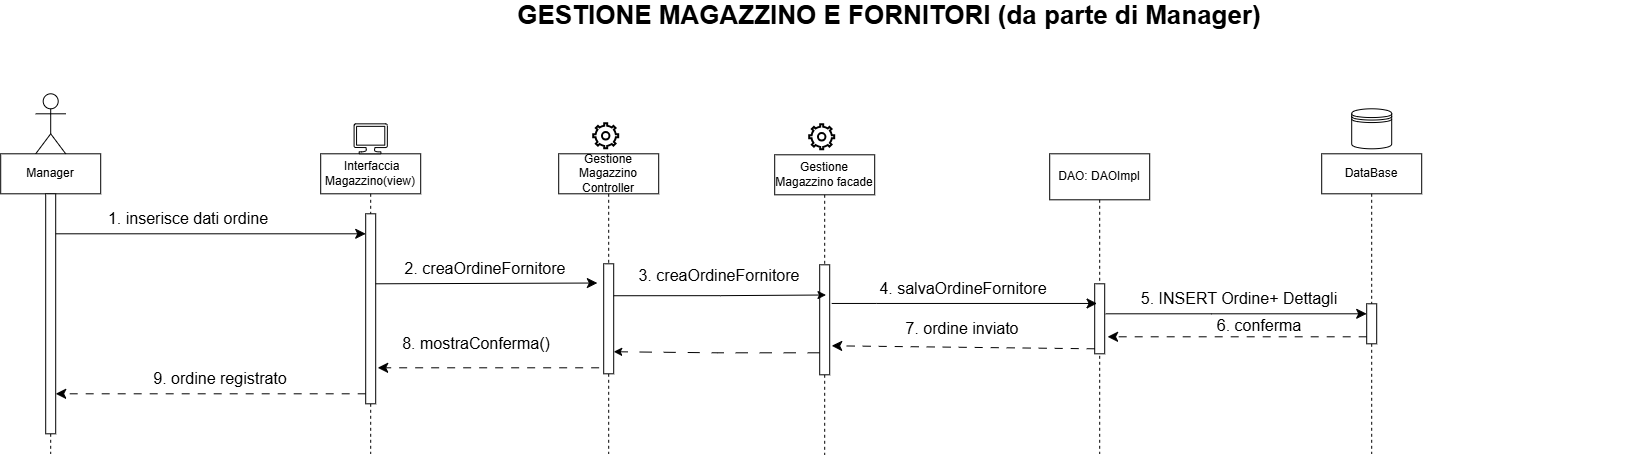

The diagram above was exported from draw.io. Its source (the exported page's mxGraphModel, read from the mxfile embedded in the PNG):
<mxGraphModel dx="2613" dy="1340" grid="0" gridSize="10" guides="1" tooltips="1" connect="1" arrows="1" fold="1" page="0" pageScale="1" pageWidth="583" pageHeight="413" background="light-dark(#FFFFFF,#000000)" math="0" shadow="0">
  <root>
    <mxCell id="0" />
    <mxCell id="1" parent="0" />
    <mxCell id="eL9R7H7-0y9sT-kfgY5B-3" parent="1" style="shape=umlLifeline;perimeter=lifelinePerimeter;whiteSpace=wrap;html=1;container=1;dropTarget=0;collapsible=0;recursiveResize=0;outlineConnect=0;portConstraint=eastwest;newEdgeStyle={&quot;edgeStyle&quot;:&quot;elbowEdgeStyle&quot;,&quot;elbow&quot;:&quot;vertical&quot;,&quot;curved&quot;:0,&quot;rounded&quot;:0};" value="Manager" vertex="1">
      <mxGeometry height="300" width="100" x="-734" y="-80" as="geometry" />
    </mxCell>
    <mxCell id="eL9R7H7-0y9sT-kfgY5B-4" parent="eL9R7H7-0y9sT-kfgY5B-3" style="html=1;points=[[0,0,0,0,5],[0,1,0,0,-5],[1,0,0,0,5],[1,1,0,0,-5]];perimeter=orthogonalPerimeter;outlineConnect=0;targetShapes=umlLifeline;portConstraint=eastwest;newEdgeStyle={&quot;curved&quot;:0,&quot;rounded&quot;:0};" value="" vertex="1">
      <mxGeometry height="240" width="10" x="45" y="40" as="geometry" />
    </mxCell>
    <mxCell id="eL9R7H7-0y9sT-kfgY5B-5" parent="1" style="shape=umlLifeline;perimeter=lifelinePerimeter;whiteSpace=wrap;html=1;container=1;dropTarget=0;collapsible=0;recursiveResize=0;outlineConnect=0;portConstraint=eastwest;newEdgeStyle={&quot;edgeStyle&quot;:&quot;elbowEdgeStyle&quot;,&quot;elbow&quot;:&quot;vertical&quot;,&quot;curved&quot;:0,&quot;rounded&quot;:0};" value="&amp;nbsp;Interfaccia Magazzino(view)" vertex="1">
      <mxGeometry height="300" width="100" x="-414" y="-80" as="geometry" />
    </mxCell>
    <mxCell id="eL9R7H7-0y9sT-kfgY5B-6" parent="eL9R7H7-0y9sT-kfgY5B-5" style="html=1;points=[[0,0,0,0,5],[0,1,0,0,-5],[1,0,0,0,5],[1,1,0,0,-5]];perimeter=orthogonalPerimeter;outlineConnect=0;targetShapes=umlLifeline;portConstraint=eastwest;newEdgeStyle={&quot;curved&quot;:0,&quot;rounded&quot;:0};" value="" vertex="1">
      <mxGeometry height="190" width="10" x="45" y="60" as="geometry" />
    </mxCell>
    <mxCell id="eL9R7H7-0y9sT-kfgY5B-7" parent="1" style="shape=umlLifeline;perimeter=lifelinePerimeter;whiteSpace=wrap;html=1;container=1;dropTarget=0;collapsible=0;recursiveResize=0;outlineConnect=0;portConstraint=eastwest;newEdgeStyle={&quot;edgeStyle&quot;:&quot;elbowEdgeStyle&quot;,&quot;elbow&quot;:&quot;vertical&quot;,&quot;curved&quot;:0,&quot;rounded&quot;:0};" value="Gestione Magazzino Controller" vertex="1">
      <mxGeometry height="300" width="100" x="-176" y="-80" as="geometry" />
    </mxCell>
    <mxCell id="eL9R7H7-0y9sT-kfgY5B-9" parent="1" style="shape=umlLifeline;perimeter=lifelinePerimeter;whiteSpace=wrap;html=1;container=1;dropTarget=0;collapsible=0;recursiveResize=0;outlineConnect=0;portConstraint=eastwest;newEdgeStyle={&quot;edgeStyle&quot;:&quot;elbowEdgeStyle&quot;,&quot;elbow&quot;:&quot;vertical&quot;,&quot;curved&quot;:0,&quot;rounded&quot;:0};size=46;" value="DAO: DAOImpl" vertex="1">
      <mxGeometry height="300" width="100" x="315" y="-80" as="geometry" />
    </mxCell>
    <mxCell id="eL9R7H7-0y9sT-kfgY5B-10" parent="eL9R7H7-0y9sT-kfgY5B-9" style="html=1;points=[[0,0,0,0,5],[0,1,0,0,-5],[1,0,0,0,5],[1,1,0,0,-5]];perimeter=orthogonalPerimeter;outlineConnect=0;targetShapes=umlLifeline;portConstraint=eastwest;newEdgeStyle={&quot;curved&quot;:0,&quot;rounded&quot;:0};" value="" vertex="1">
      <mxGeometry height="70" width="10" x="45" y="130" as="geometry" />
    </mxCell>
    <mxCell id="eL9R7H7-0y9sT-kfgY5B-11" parent="1" style="shape=umlLifeline;perimeter=lifelinePerimeter;whiteSpace=wrap;html=1;container=1;dropTarget=0;collapsible=0;recursiveResize=0;outlineConnect=0;portConstraint=eastwest;newEdgeStyle={&quot;edgeStyle&quot;:&quot;elbowEdgeStyle&quot;,&quot;elbow&quot;:&quot;vertical&quot;,&quot;curved&quot;:0,&quot;rounded&quot;:0};" value="DataBase" vertex="1">
      <mxGeometry height="300" width="100" x="587" y="-80" as="geometry" />
    </mxCell>
    <mxCell id="eL9R7H7-0y9sT-kfgY5B-12" parent="eL9R7H7-0y9sT-kfgY5B-11" style="html=1;points=[[0,0,0,0,5],[0,1,0,0,-5],[1,0,0,0,5],[1,1,0,0,-5]];perimeter=orthogonalPerimeter;outlineConnect=0;targetShapes=umlLifeline;portConstraint=eastwest;newEdgeStyle={&quot;curved&quot;:0,&quot;rounded&quot;:0};" value="" vertex="1">
      <mxGeometry height="40" width="10" x="45" y="150" as="geometry" />
    </mxCell>
    <mxCell id="eL9R7H7-0y9sT-kfgY5B-13" parent="1" style="shape=umlActor;verticalLabelPosition=bottom;verticalAlign=top;html=1;" value="" vertex="1">
      <mxGeometry height="60" width="30" x="-699" y="-140" as="geometry" />
    </mxCell>
    <mxCell id="eL9R7H7-0y9sT-kfgY5B-16" parent="1" style="sketch=0;aspect=fixed;pointerEvents=1;shadow=0;dashed=0;html=1;labelPosition=center;verticalLabelPosition=bottom;verticalAlign=top;align=center;shape=mxgraph.azure.computer" value="" vertex="1">
      <mxGeometry height="30" width="33.33" x="-380.65999999999997" y="-110" as="geometry" />
    </mxCell>
    <mxCell id="eL9R7H7-0y9sT-kfgY5B-17" parent="1" style="html=1;verticalLabelPosition=bottom;align=center;labelBackgroundColor=#ffffff;verticalAlign=top;strokeWidth=2;shadow=0;dashed=0;shape=mxgraph.ios7.icons.settings;" value="" vertex="1">
      <mxGeometry height="25" width="25" x="-141" y="-110" as="geometry" />
    </mxCell>
    <mxCell id="eL9R7H7-0y9sT-kfgY5B-18" parent="1" style="shape=datastore;whiteSpace=wrap;html=1;" value="" vertex="1">
      <mxGeometry height="40" width="40" x="617" y="-125" as="geometry" />
    </mxCell>
    <mxCell id="eL9R7H7-0y9sT-kfgY5B-19" parent="1" style="sketch=0;outlineConnect=0;dashed=0;verticalLabelPosition=bottom;verticalAlign=top;align=center;html=1;fontSize=12;fontStyle=0;aspect=fixed;pointerEvents=1;shape=mxgraph.aws4.rds_multi_az;" value="" vertex="1">
      <mxGeometry height="38" width="51.1" x="343" y="-125" as="geometry" />
    </mxCell>
    <mxCell id="eL9R7H7-0y9sT-kfgY5B-20" edge="1" parent="1" style="edgeStyle=none;curved=0;rounded=0;orthogonalLoop=1;jettySize=auto;html=1;fontSize=12;startSize=8;endSize=8;">
      <mxGeometry relative="1" as="geometry">
        <mxPoint x="-679" as="sourcePoint" />
        <mxPoint x="-369" as="targetPoint" />
      </mxGeometry>
    </mxCell>
    <mxCell id="eL9R7H7-0y9sT-kfgY5B-24" edge="1" parent="1" style="edgeStyle=none;curved=0;rounded=0;orthogonalLoop=1;jettySize=auto;html=1;fontSize=12;startSize=8;endSize=8;entryX=0.885;entryY=0.974;entryDx=0;entryDy=0;entryPerimeter=0;" target="eL9R7H7-0y9sT-kfgY5B-35">
      <mxGeometry relative="1" as="geometry">
        <mxPoint x="-359" y="50" as="sourcePoint" />
        <mxPoint x="-54" y="50" as="targetPoint" />
      </mxGeometry>
    </mxCell>
    <mxCell id="eL9R7H7-0y9sT-kfgY5B-25" edge="1" parent="1" style="edgeStyle=none;curved=0;rounded=0;orthogonalLoop=1;jettySize=auto;html=1;fontSize=12;startSize=8;endSize=8;">
      <mxGeometry relative="1" as="geometry">
        <Array as="points">
          <mxPoint x="142" y="69.66" />
        </Array>
        <mxPoint x="97" y="69.66" as="sourcePoint" />
        <mxPoint x="362.35" y="69.66" as="targetPoint" />
      </mxGeometry>
    </mxCell>
    <mxCell id="eL9R7H7-0y9sT-kfgY5B-26" edge="1" parent="1" style="edgeStyle=none;curved=0;rounded=0;orthogonalLoop=1;jettySize=auto;html=1;fontSize=12;startSize=8;endSize=8;" target="eL9R7H7-0y9sT-kfgY5B-12">
      <mxGeometry relative="1" as="geometry">
        <Array as="points">
          <mxPoint x="477" y="80" />
        </Array>
        <mxPoint x="371" y="80" as="sourcePoint" />
      </mxGeometry>
    </mxCell>
    <mxCell id="eL9R7H7-0y9sT-kfgY5B-27" edge="1" parent="1" style="edgeStyle=none;curved=0;rounded=0;orthogonalLoop=1;jettySize=auto;html=1;fontSize=12;startSize=8;endSize=8;dashed=1;dashPattern=8 8;">
      <mxGeometry relative="1" as="geometry">
        <mxPoint x="-369" y="160" as="sourcePoint" />
        <mxPoint x="-679" y="160" as="targetPoint" />
      </mxGeometry>
    </mxCell>
    <mxCell id="eL9R7H7-0y9sT-kfgY5B-28" edge="1" parent="1" style="edgeStyle=none;curved=0;rounded=0;orthogonalLoop=1;jettySize=auto;html=1;fontSize=12;startSize=8;endSize=8;dashed=1;dashPattern=8 8;">
      <mxGeometry relative="1" as="geometry">
        <Array as="points" />
        <mxPoint x="-135.56" y="134" as="sourcePoint" />
        <mxPoint x="-357" y="134" as="targetPoint" />
      </mxGeometry>
    </mxCell>
    <mxCell id="eL9R7H7-0y9sT-kfgY5B-29" edge="1" parent="1" source="eL9R7H7-0y9sT-kfgY5B-10" style="edgeStyle=none;curved=0;rounded=0;orthogonalLoop=1;jettySize=auto;html=1;fontSize=12;startSize=8;endSize=8;dashed=1;dashPattern=8 8;exitX=0;exitY=1;exitDx=0;exitDy=-5;exitPerimeter=0;">
      <mxGeometry relative="1" as="geometry">
        <mxPoint x="352" y="112" as="sourcePoint" />
        <mxPoint x="97" y="112" as="targetPoint" />
      </mxGeometry>
    </mxCell>
    <mxCell id="eL9R7H7-0y9sT-kfgY5B-30" edge="1" parent="1" style="edgeStyle=none;curved=0;rounded=0;orthogonalLoop=1;jettySize=auto;html=1;fontSize=12;startSize=8;endSize=8;dashed=1;dashPattern=8 8;">
      <mxGeometry relative="1" as="geometry">
        <mxPoint x="632" y="103" as="sourcePoint" />
        <mxPoint x="372.88" y="103" as="targetPoint" />
      </mxGeometry>
    </mxCell>
    <mxCell id="eL9R7H7-0y9sT-kfgY5B-31" parent="1" style="text;html=1;whiteSpace=wrap;strokeColor=none;fillColor=none;align=center;verticalAlign=middle;rounded=0;fontSize=16;" value="1. inserisce dati ordine" vertex="1">
      <mxGeometry height="30" width="190" x="-641" y="-30" as="geometry" />
    </mxCell>
    <mxCell id="eL9R7H7-0y9sT-kfgY5B-34" parent="1" style="text;html=1;whiteSpace=wrap;strokeColor=none;fillColor=none;align=center;verticalAlign=middle;rounded=0;fontSize=16;" value="9. ordine registrato" vertex="1">
      <mxGeometry height="30" width="228" x="-628" y="130" as="geometry" />
    </mxCell>
    <mxCell id="eL9R7H7-0y9sT-kfgY5B-35" parent="1" style="text;html=1;whiteSpace=wrap;strokeColor=none;fillColor=none;align=center;verticalAlign=middle;rounded=0;fontSize=16;" value="2. creaOrdineFornitore" vertex="1">
      <mxGeometry height="30" width="290" x="-394" y="20" as="geometry" />
    </mxCell>
    <mxCell id="eL9R7H7-0y9sT-kfgY5B-37" parent="1" style="text;html=1;whiteSpace=wrap;strokeColor=none;fillColor=none;align=center;verticalAlign=middle;rounded=0;fontSize=16;" value="8. mostraConferma()" vertex="1">
      <mxGeometry height="30" width="190" x="-353" y="95" as="geometry" />
    </mxCell>
    <mxCell id="eL9R7H7-0y9sT-kfgY5B-38" parent="1" style="text;html=1;whiteSpace=wrap;strokeColor=none;fillColor=none;align=center;verticalAlign=middle;rounded=0;fontSize=16;" value="4. salvaOrdineFornitore" vertex="1">
      <mxGeometry height="30" width="240" x="109" y="40" as="geometry" />
    </mxCell>
    <mxCell id="eL9R7H7-0y9sT-kfgY5B-40" parent="1" style="text;html=1;whiteSpace=wrap;strokeColor=none;fillColor=none;align=center;verticalAlign=middle;rounded=0;fontSize=16;" value="7. ordine inviato" vertex="1">
      <mxGeometry height="30" width="190" x="133" y="80" as="geometry" />
    </mxCell>
    <mxCell id="eL9R7H7-0y9sT-kfgY5B-41" parent="1" style="text;html=1;whiteSpace=wrap;strokeColor=none;fillColor=none;align=center;verticalAlign=middle;rounded=0;fontSize=16;" value="5. INSERT Ordine+ Dettagli" vertex="1">
      <mxGeometry height="30" width="250" x="380" y="50" as="geometry" />
    </mxCell>
    <mxCell id="eL9R7H7-0y9sT-kfgY5B-42" parent="1" style="text;html=1;whiteSpace=wrap;strokeColor=none;fillColor=none;align=center;verticalAlign=middle;rounded=0;fontSize=16;" value="6. conferma" vertex="1">
      <mxGeometry height="30" width="190" x="430" y="77" as="geometry" />
    </mxCell>
    <mxCell id="eL9R7H7-0y9sT-kfgY5B-43" parent="1" style="text;html=1;whiteSpace=wrap;strokeColor=none;fillColor=none;align=center;verticalAlign=middle;rounded=0;fontSize=16;" value="&lt;b&gt;&lt;font style=&quot;font-size: 26px;&quot;&gt;GESTIONE MAGAZZINO E FORNITORI (da parte di Manager)&lt;/font&gt;&lt;/b&gt;" vertex="1">
      <mxGeometry height="30" width="1504" x="-597" y="-233" as="geometry" />
    </mxCell>
    <mxCell id="eL9R7H7-0y9sT-kfgY5B-8" parent="1" style="html=1;points=[[0,0,0,0,5],[0,1,0,0,-5],[1,0,0,0,5],[1,1,0,0,-5]];perimeter=orthogonalPerimeter;outlineConnect=0;targetShapes=umlLifeline;portConstraint=eastwest;newEdgeStyle={&quot;curved&quot;:0,&quot;rounded&quot;:0};" value="" vertex="1">
      <mxGeometry height="110" width="10" x="-131" y="30" as="geometry" />
    </mxCell>
    <mxCell id="_f1lzkuiYPAf1Lrkd-kn-3" parent="1" style="shape=umlLifeline;perimeter=lifelinePerimeter;whiteSpace=wrap;html=1;container=1;dropTarget=0;collapsible=0;recursiveResize=0;outlineConnect=0;portConstraint=eastwest;newEdgeStyle={&quot;edgeStyle&quot;:&quot;elbowEdgeStyle&quot;,&quot;elbow&quot;:&quot;vertical&quot;,&quot;curved&quot;:0,&quot;rounded&quot;:0};" value="Gestione Magazzino facade" vertex="1">
      <mxGeometry height="300" width="100" x="40" y="-79" as="geometry" />
    </mxCell>
    <mxCell id="_f1lzkuiYPAf1Lrkd-kn-4" parent="1" style="html=1;verticalLabelPosition=bottom;align=center;labelBackgroundColor=#ffffff;verticalAlign=top;strokeWidth=2;shadow=0;dashed=0;shape=mxgraph.ios7.icons.settings;" value="" vertex="1">
      <mxGeometry height="25" width="25" x="75" y="-109" as="geometry" />
    </mxCell>
    <mxCell id="_f1lzkuiYPAf1Lrkd-kn-7" edge="1" parent="1" style="edgeStyle=orthogonalEdgeStyle;rounded=0;orthogonalLoop=1;jettySize=auto;html=1;curved=0;dashed=1;dashPattern=12 12;">
      <mxGeometry relative="1" as="geometry">
        <Array as="points">
          <mxPoint x="-17.53" y="119.06" />
          <mxPoint x="-17.53" y="117.88" />
        </Array>
        <mxPoint x="85" y="119" as="sourcePoint" />
        <mxPoint x="-121" y="117.94117647058806" as="targetPoint" />
      </mxGeometry>
    </mxCell>
    <mxCell id="_f1lzkuiYPAf1Lrkd-kn-5" parent="1" style="html=1;points=[[0,0,0,0,5],[0,1,0,0,-5],[1,0,0,0,5],[1,1,0,0,-5]];perimeter=orthogonalPerimeter;outlineConnect=0;targetShapes=umlLifeline;portConstraint=eastwest;newEdgeStyle={&quot;curved&quot;:0,&quot;rounded&quot;:0};" value="" vertex="1">
      <mxGeometry height="110" width="10" x="85" y="31" as="geometry" />
    </mxCell>
    <mxCell id="_f1lzkuiYPAf1Lrkd-kn-6" edge="1" parent="1" style="edgeStyle=orthogonalEdgeStyle;rounded=0;orthogonalLoop=1;jettySize=auto;html=1;curved=0;entryX=0.513;entryY=0.544;entryDx=0;entryDy=0;entryPerimeter=0;">
      <mxGeometry relative="1" as="geometry">
        <mxPoint x="-121" y="61.94117647058806" as="sourcePoint" />
        <mxPoint x="91.29999999999995" y="61.200000000000045" as="targetPoint" />
      </mxGeometry>
    </mxCell>
    <mxCell id="_f1lzkuiYPAf1Lrkd-kn-8" parent="1" style="text;html=1;whiteSpace=wrap;strokeColor=none;fillColor=none;align=center;verticalAlign=middle;rounded=0;fontSize=16;" value="3. creaOrdineFornitore" vertex="1">
      <mxGeometry height="30" width="290" x="-160" y="27" as="geometry" />
    </mxCell>
  </root>
</mxGraphModel>